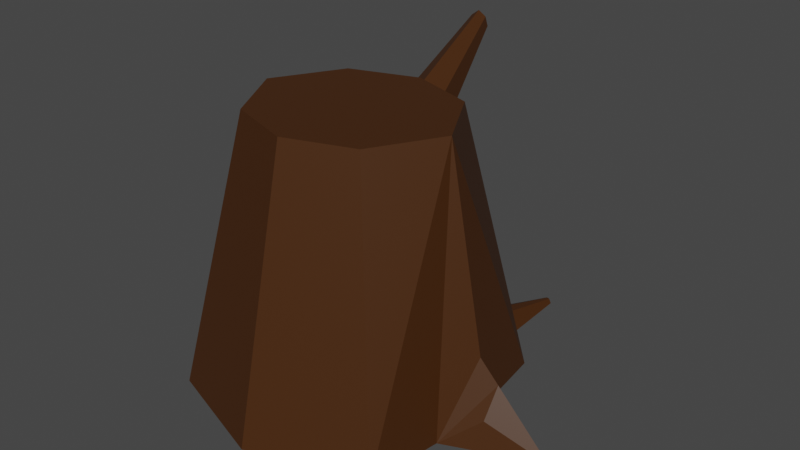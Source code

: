 # Source: tree_stump.blend  (saved by Blender 3.4.6; exported with 4.5.12 LTS)
import bpy
from mathutils import Matrix  # noqa: F401  (used for matrix-valued properties, if any)

bpy.ops.wm.read_factory_settings(use_empty=True)
scene = bpy.context.scene
scene.name = 'Scene'

# ---- collections
col_collection = bpy.data.collections.new('Collection'); scene.collection.children.link(col_collection)

# ---- materials (node trees are filled in below, after node groups)
mat_tree = bpy.data.materials.new('tree')
mat_tree.use_transparent_shadow = False

# ---- material node trees
mat_tree.use_nodes = True; mat_tree.node_tree.nodes.clear()
_N = mat_tree.node_tree.nodes; _L = mat_tree.node_tree.links
n0 = _N.new('ShaderNodeBsdfPrincipled'); n0.name = 'Principled BSDF'; n0.location = (10, 300)
n0.distribution = 'GGX'
n0.subsurface_method = 'RANDOM_WALK_SKIN'
n0.inputs[0].default_value = (0.05811, 0.01815, 0.001711, 1.0)
n0.inputs[3].default_value = 1.45
n0.inputs[27].default_value = (0.0, 0.0, 0.0, 1.0)
n0.inputs[28].default_value = 1.0
n1 = _N.new('ShaderNodeOutputMaterial'); n1.name = 'Material Output'; n1.location = (300, 300)
_L.new(n0.outputs[0], n1.inputs[0])
n1.is_active_output = True

# ---- world
world_world = bpy.data.worlds.new('World'); scene.world = world_world
world_world.use_nodes = True; world_world.node_tree.nodes.clear()
_N = world_world.node_tree.nodes; _L = world_world.node_tree.links
n0 = _N.new('ShaderNodeOutputWorld'); n0.name = 'World Output'; n0.location = (300, 300)
n1 = _N.new('ShaderNodeBackground'); n1.name = 'Background'; n1.location = (10, 300)
n1.inputs[0].default_value = (0.05088, 0.05088, 0.05088, 1.0)
_L.new(n1.outputs[0], n0.inputs[0])
n0.is_active_output = True
world_world.color = (0.05088, 0.05088, 0.05088)
world_world.use_sun_shadow = False
world_world.sun_shadow_jitter_overblur = 0.0

# ---- meshes
me_cube_001 = bpy.data.meshes.new('Cube.001')
me_cube_001.from_pydata([(-1.0, -1.0, -1.392), (-0.591, -0.591, 1.0), (-1.0, 1.0, -1.392), (-0.591, 0.591, 1.0), (1.0, -1.0, -1.392), (0.591, -0.591, 1.0), (1.0, 1.0, -1.392), (0.591, 0.591, 1.0), (-0.9222, 0.0, 1.0), (0.0, 0.7924, 1.0), (0.9222, 0.0, 1.0), (0.0, -0.7924, 1.0), (0.0, 0.0, 1.0), (-1.56, 0.0, -1.392), (0.0, 1.341, -1.392), (1.892, 0.0, -1.392), (0.0, -1.341, -1.392), (0.0, 0.0, -1.392), (0.1105, 0.8204, 0.7136), (0.1501, 0.8604, 0.4802), (-0.05334, 0.91, 0.4077), (-0.369, 0.8224, 0.3206), (-0.3769, 0.7789, 0.4984), (-0.2523, 0.773, 0.7097), (-0.07785, 0.8016, 0.8439), (-0.2374, 1.991, 1.179), (-0.2228, 2.006, 1.093), (-0.2976, 2.024, 1.067), (-0.4136, 1.992, 1.035), (-0.4165, 1.976, 1.1), (-0.3707, 1.973, 1.178), (-0.3066, 1.984, 1.227), (1.238, 0.0, -0.7157), (1.094, 0.2795, -1.392), (1.094, -0.3351, -1.392), (1.41, 0.0, -0.8932), (1.385, -0.2126, -1.392), (1.431, 0.1615, -1.392), (1.41, 0.0, -0.8932), (1.398, -0.1537, -1.143), (1.42, 0.1299, -1.143), (0.6647, 1.114, -1.392), (0.2708, 1.249, -1.392), (0.572, 1.091, -1.152), (0.4323, 1.14, -1.158), (0.3303, 1.189, -1.22), (0.7226, 1.825, -1.286), (0.6512, 1.849, -1.286), (0.7058, 1.821, -1.243), (0.6805, 1.829, -1.244), (0.662, 1.838, -1.255)], [], [(13, 8, 3, 2), (14, 20, 19), (34, 36, 39), (16, 11, 1, 0), (17, 36, 34), (12, 8, 1, 11), (10, 12, 11, 5), (7, 9, 12, 10), (9, 3, 8, 12), (13, 17, 16, 0), (2, 14, 17, 13), (33, 37, 17), (31, 25, 26), (7, 19, 18), (24, 18, 25, 31), (22, 23, 30, 29), (20, 21, 28, 27), (18, 19, 26, 25), (23, 24, 31, 30), (21, 22, 29, 28), (19, 20, 27, 26), (15, 37, 40), (6, 7, 10), (10, 5, 4), (39, 36, 15), (10, 33, 6), (47, 50, 49, 48, 46), (45, 44, 49, 50), (43, 41, 46, 48), (42, 45, 50, 47), (44, 43, 48, 49), (41, 42, 47, 46), (32, 33, 10), (40, 37, 33), (38, 40, 33), (38, 33, 32), (35, 38, 32), (35, 15, 38), (38, 15, 40), (9, 18, 24), (7, 18, 9), (30, 31, 27, 28, 29), (27, 31, 26), (4, 5, 11, 16), (10, 4, 34), (32, 10, 34), (34, 39, 35), (32, 34, 35), (21, 20, 14), (44, 19, 43), (0, 1, 8, 13), (17, 15, 36), (17, 14, 42), (41, 6, 33), (4, 16, 17, 34), (35, 39, 15), (37, 15, 17), (23, 22, 3), (41, 33, 17, 42), (24, 23, 3, 9), (45, 42, 14), (43, 19, 7, 6, 41), (3, 22, 21), (2, 3, 21, 14), (19, 44, 45, 14)])
_uv = me_cube_001.uv_layers.new(name='UVMap')
_uv.uv.foreach_set('vector', [0.375, 0.125, 0.625, 0.125, 0.625, 0.25, 0.375, 0.25, 0.375, 0.375, 0.5592, 0.3652, 0.5677, 0.4033, 0.375, 0.6875, 0.375, 0.6647, 0.4211, 0.6448, 0.375, 0.875, 0.625, 0.875, 0.625, 1.0, 0.375, 1.0, 0.25, 0.625, 0.375, 0.6647, 0.375, 0.6875, 0.75, 0.625, 0.875, 0.625, 0.875, 0.75, 0.75, 0.75, 0.625, 0.625, 0.75, 0.625, 0.75, 0.75, 0.625, 0.75, 0.625, 0.5, 0.75, 0.5, 0.75, 0.625, 0.625, 0.625, 0.75, 0.5, 0.875, 0.5, 0.875, 0.625, 0.75, 0.625, 0.125, 0.625, 0.25, 0.625, 0.25, 0.75, 0.125, 0.75, 0.125, 0.5, 0.25, 0.5, 0.25, 0.625, 0.125, 0.625, 0.375, 0.5625, 0.375, 0.5889, 0.25, 0.625, 0.6072, 0.3589, 0.5928, 0.3972, 0.5677, 0.4033, 0.625, 0.5, 0.5677, 0.4033, 0.5928, 0.3972, 0.6072, 0.3589, 0.5928, 0.3972, 0.5928, 0.3972, 0.6072, 0.3589, 0.571, 0.304, 0.5931, 0.3245, 0.5931, 0.3245, 0.571, 0.304, 0.5592, 0.3652, 0.552, 0.3088, 0.552, 0.3088, 0.5592, 0.3652, 0.5928, 0.3972, 0.5677, 0.4033, 0.5677, 0.4033, 0.5928, 0.3972, 0.5931, 0.3245, 0.6072, 0.3589, 0.6072, 0.3589, 0.5931, 0.3245, 0.552, 0.3088, 0.571, 0.304, 0.571, 0.304, 0.552, 0.3088, 0.5677, 0.4033, 0.5592, 0.3652, 0.5592, 0.3652, 0.5677, 0.4033, 0.375, 0.625, 0.375, 0.5889, 0.4191, 0.6069, 0.375, 0.5, 0.625, 0.5, 0.625, 0.625, 0.625, 0.625, 0.625, 0.75, 0.375, 0.75, 0.4211, 0.6448, 0.375, 0.6647, 0.375, 0.625, 0.625, 0.625, 0.375, 0.5625, 0.375, 0.5, 0.375, 0.4088, 0.3919, 0.417, 0.3983, 0.4304, 0.3992, 0.4486, 0.375, 0.4581, 0.3919, 0.417, 0.3983, 0.4304, 0.3983, 0.4304, 0.3919, 0.417, 0.3992, 0.4486, 0.375, 0.4581, 0.375, 0.4581, 0.3992, 0.4486, 0.375, 0.4088, 0.3919, 0.417, 0.3919, 0.417, 0.375, 0.4088, 0.3983, 0.4304, 0.3992, 0.4486, 0.3992, 0.4486, 0.3983, 0.4304, 0.3331, 0.5, 0.2838, 0.5, 0.2838, 0.5, 0.3331, 0.5, 0.5, 0.625, 0.375, 0.5625, 0.625, 0.625, 0.4191, 0.6069, 0.375, 0.5889, 0.375, 0.5625, 0.4632, 0.625, 0.4191, 0.6069, 0.375, 0.5625, 0.4632, 0.625, 0.375, 0.5625, 0.5, 0.625, 0.4672, 0.625, 0.4632, 0.625, 0.5, 0.625, 0.4672, 0.625, 0.375, 0.625, 0.4632, 0.625, 0.4632, 0.625, 0.375, 0.625, 0.4191, 0.6069, 0.625, 0.375, 0.5928, 0.3972, 0.6072, 0.3589, 0.625, 0.5, 0.5928, 0.3972, 0.625, 0.375, 0.5931, 0.3245, 0.6072, 0.3589, 0.5592, 0.3652, 0.552, 0.3088, 0.571, 0.304, 0.5592, 0.3652, 0.6072, 0.3589, 0.5677, 0.4033, 0.375, 0.75, 0.625, 0.75, 0.625, 0.875, 0.375, 0.875, 0.625, 0.625, 0.375, 0.75, 0.375, 0.6875, 0.5, 0.625, 0.625, 0.625, 0.375, 0.6875, 0.375, 0.6875, 0.4211, 0.6448, 0.4672, 0.625, 0.5, 0.625, 0.375, 0.6875, 0.4672, 0.625, 0.552, 0.3088, 0.5592, 0.3652, 0.375, 0.375, 0.3983, 0.4304, 0.5677, 0.4033, 0.3992, 0.4486, 0.375, 0.0, 0.625, 0.0, 0.625, 0.125, 0.375, 0.125, 0.25, 0.625, 0.375, 0.625, 0.375, 0.6647, 0.25, 0.625, 0.25, 0.5, 0.2838, 0.5, 0.3331, 0.5, 0.375, 0.5, 0.375, 0.5625, 0.375, 0.75, 0.25, 0.75, 0.25, 0.625, 0.375, 0.6875, 0.4672, 0.625, 0.4211, 0.6448, 0.375, 0.625, 0.375, 0.5889, 0.375, 0.625, 0.25, 0.625, 0.5931, 0.3245, 0.571, 0.304, 0.625, 0.25, 0.3331, 0.5, 0.375, 0.5625, 0.25, 0.625, 0.2838, 0.5, 0.6072, 0.3589, 0.5931, 0.3245, 0.625, 0.25, 0.625, 0.375, 0.3919, 0.417, 0.375, 0.4088, 0.375, 0.375, 0.3992, 0.4486, 0.5677, 0.4033, 0.625, 0.5, 0.375, 0.5, 0.375, 0.4581, 0.625, 0.25, 0.571, 0.304, 0.552, 0.3088, 0.375, 0.25, 0.625, 0.25, 0.552, 0.3088, 0.375, 0.375, 0.5677, 0.4033, 0.3983, 0.4304, 0.3919, 0.417, 0.375, 0.375])
me_cube_001.materials.append(mat_tree)
me_cube_001.update()

# ---- objects
ob_cube = bpy.data.objects.new('Cube', me_cube_001)

# ---- transforms, parenting, visibility, modifiers, constraints
ob_cube.location = (0.0, 0.01427, 0.2997)
ob_cube.scale = (0.2014, 0.2014, 0.2014)

# ---- collection membership
col_collection.objects.link(ob_cube)

# ---- scene / render settings (as saved in the file)
scene.frame_start = 1; scene.frame_end = 250; scene.frame_set(1)
scene.render.engine = 'BLENDER_EEVEE_NEXT'
scene.cycles.sampling_pattern = 'TABULATED_SOBOL'
scene.cycles.use_light_tree = False
scene.view_settings.view_transform = 'Filmic'
bpy.context.view_layer.update()

# ---- added for rendering (the .blend has no active camera and no usable light): camera, sun
cam_auto = bpy.data.cameras.new('AutoCamera')
cam_auto.lens = 50.0
cam_auto.sensor_width = 36.0
cam_auto.clip_end = 1000.0
ob_auto_camera = bpy.data.objects.new('AutoCamera', cam_auto)
scene.collection.objects.link(ob_auto_camera)
ob_auto_camera.location = (1.05565, -1.14369, 1.10089)
ob_auto_camera.rotation_euler = (1.09748, -7.21219e-08, 0.694738)
scene.camera = ob_auto_camera
light_auto_sun = bpy.data.lights.new('AutoSun', 'SUN')
light_auto_sun.energy = 3.0
light_auto_sun.angle = 0.0523599
ob_auto_sun = bpy.data.objects.new('AutoSun', light_auto_sun)
scene.collection.objects.link(ob_auto_sun)
ob_auto_sun.rotation_euler = (0.872665, 0.174533, 0.523599)
bpy.context.view_layer.update()

